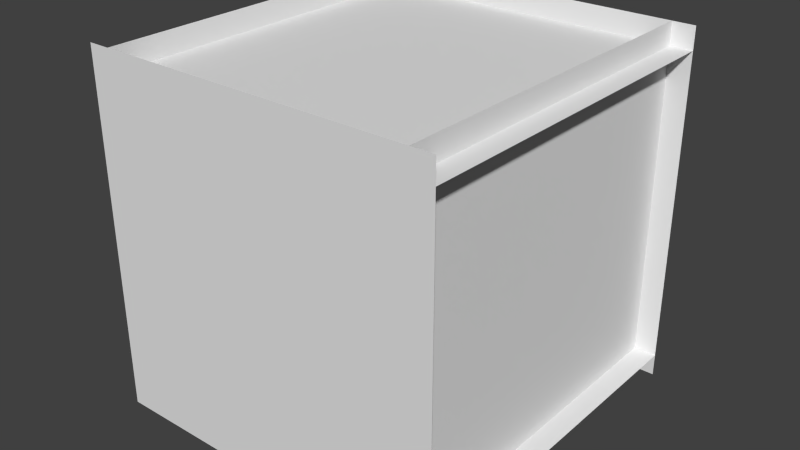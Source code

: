 # Source: cactus.blend  (saved by Blender 2.74.0; exported with 4.5.12 LTS)
import bpy
from mathutils import Matrix  # noqa: F401  (used for matrix-valued properties, if any)

bpy.ops.wm.read_factory_settings(use_empty=True)
scene = bpy.context.scene
scene.name = 'Scene'

# ---- collections
col_collection_1 = bpy.data.collections.new('Collection 1'); scene.collection.children.link(col_collection_1)

# ---- materials (node trees are filled in below, after node groups)
mat_b = bpy.data.materials.new('b')
mat_b.alpha_threshold = 0.0
mat_b.use_transparent_shadow = False
mat_b.roughness = 0.5
mat_a = bpy.data.materials.new('a')
mat_a.alpha_threshold = 0.0
mat_a.use_transparent_shadow = False
mat_a.roughness = 0.5
mat_sides = bpy.data.materials.new('sides')
mat_sides.alpha_threshold = 0.0
mat_sides.use_transparent_shadow = False
mat_sides.roughness = 0.5
mat_sides.line_color = (0.0, 0.0, 0.0, 1.0)

# ---- material node trees

# ---- world
world_world = bpy.data.worlds.new('World'); scene.world = world_world
world_world.color = (0.05088, 0.05088, 0.05088)
world_world.use_sun_shadow = False
world_world.sun_shadow_jitter_overblur = 0.0
world_world.cycles.sampling_method = 'MANUAL'
world_world.cycles.sample_map_resolution = 256

# ---- meshes
me_b = bpy.data.meshes.new('b')
me_b.from_pydata([(0.5, -0.5, -0.5), (-0.5, -0.5, -0.5), (0.5, -0.5, 0.5), (-0.5, -0.5, 0.5)], [], [(0, 2, 3, 1)])
_uv = me_b.uv_layers.new(name='normal')
_uv.uv.foreach_set('vector', [0.0, 0.0, 1.0, 0.0, 1.0, 1.0, 0.0, 1.0])
me_b.materials.append(mat_b)
me_b.use_remesh_preserve_volume = False
me_b.use_remesh_preserve_attributes = False
me_b.use_mirror_vertex_groups = False
me_b.update()
me_a = bpy.data.meshes.new('a')
me_a.from_pydata([(0.5, 0.5, -0.5), (-0.5, 0.5, -0.5), (0.5, 0.5, 0.5), (-0.5, 0.5, 0.5)], [], [(2, 0, 1, 3)])
_uv = me_a.uv_layers.new(name='normal')
_uv.uv.foreach_set('vector', [0.0, 0.0, 1.0, 0.0, 1.0, 1.0, 0.0, 1.0])
me_a.materials.append(mat_a)
me_a.use_remesh_preserve_volume = False
me_a.use_remesh_preserve_attributes = False
me_a.use_mirror_vertex_groups = False
me_a.update()
me_sides = bpy.data.meshes.new('sides')
me_sides.from_pydata([(-0.4375, -0.5, -0.5), (-0.4375, 0.5, -0.5), (-0.4375, -0.5, 0.5), (-0.4375, 0.5, 0.5), (0.5, 0.5, -0.4375), (0.5, -0.5, -0.4375), (-0.5, -0.5, -0.4375), (-0.5, 0.5, -0.4375), (0.4375, 0.5, -0.5), (0.4375, -0.5, -0.5), (0.4375, 0.5, 0.5), (0.4375, -0.5, 0.5), (0.5, 0.5, 0.4375), (0.5, -0.5, 0.4375), (-0.5, -0.5, 0.4375), (-0.5, 0.5, 0.4375)], [], [(0, 2, 3, 1), (4, 5, 6, 7), (8, 10, 11, 9), (12, 15, 14, 13)])
_uv = me_sides.uv_layers.new(name='normal')
_uv.uv.foreach_set('vector', [0.0, 0.0, 1.0, 0.0, 1.0, 1.0, 0.0, 1.0, 1.0, 0.0, 1.0, 1.0, 0.0, 1.0, 0.0, 0.0, 0.0, 0.0, 1.0, 0.0, 1.0, 1.0, 0.0, 1.0, 0.0, 0.0, 1.0, 0.0, 1.0, 1.0, 0.0, 1.0])
me_sides.materials.append(mat_sides)
me_sides.use_remesh_preserve_volume = False
me_sides.use_remesh_preserve_attributes = False
me_sides.use_mirror_vertex_groups = False
me_sides.update()

# ---- objects
ob_bottom = bpy.data.objects.new('BOTTOM', me_b)
ob_top = bpy.data.objects.new('TOP', me_a)
ob_sides = bpy.data.objects.new('SIDES', me_sides)

# ---- transforms, parenting, visibility, modifiers, constraints
ob_bottom.location = (0.0, 0.0, 0.0)
ob_bottom.lock_rotations_4d = False
ob_bottom.empty_display_type = 'ARROWS'
ob_bottom.lineart.crease_threshold = 0.0
ob_top.location = (0.0, 0.0, 0.0)
ob_top.lock_rotations_4d = False
ob_top.empty_display_type = 'ARROWS'
ob_top.lineart.crease_threshold = 0.0
ob_sides.location = (0.0, 0.0, 0.0)
ob_sides.lock_rotations_4d = False
ob_sides.empty_display_type = 'ARROWS'
ob_sides.lineart.crease_threshold = 0.0

# ---- collection membership
col_collection_1.objects.link(ob_bottom)
col_collection_1.objects.link(ob_top)
col_collection_1.objects.link(ob_sides)

# ---- scene / render settings (as saved in the file)
scene.frame_start = 1; scene.frame_end = 250; scene.frame_set(1)
scene.render.engine = 'BLENDER_EEVEE_NEXT'
scene.render.resolution_percentage = 50
scene.render.dither_intensity = 0.0
scene.cycles.use_denoising = False
scene.cycles.samples = 10
scene.cycles.sampling_pattern = 'TABULATED_SOBOL'
scene.cycles.light_sampling_threshold = 0.0
scene.cycles.use_adaptive_sampling = False
scene.cycles.use_light_tree = False
scene.cycles.blur_glossy = 0.0
scene.cycles.pixel_filter_type = 'GAUSSIAN'
scene.cycles.sample_clamp_indirect = 0.0
scene.view_settings.view_transform = 'Standard'
bpy.context.view_layer.update()

# ---- added for rendering (the .blend has no active camera and no usable light): camera, sun
cam_auto = bpy.data.cameras.new('AutoCamera')
cam_auto.lens = 50.0
cam_auto.sensor_width = 36.0
cam_auto.clip_end = 1000.0
ob_auto_camera = bpy.data.objects.new('AutoCamera', cam_auto)
scene.collection.objects.link(ob_auto_camera)
ob_auto_camera.location = (1.60254, -1.92304, 1.28203)
ob_auto_camera.rotation_euler = (1.09748, -7.21219e-08, 0.694738)
scene.camera = ob_auto_camera
light_auto_sun = bpy.data.lights.new('AutoSun', 'SUN')
light_auto_sun.energy = 3.0
light_auto_sun.angle = 0.0523599
ob_auto_sun = bpy.data.objects.new('AutoSun', light_auto_sun)
scene.collection.objects.link(ob_auto_sun)
ob_auto_sun.rotation_euler = (0.872665, 0.174533, 0.523599)
bpy.context.view_layer.update()
